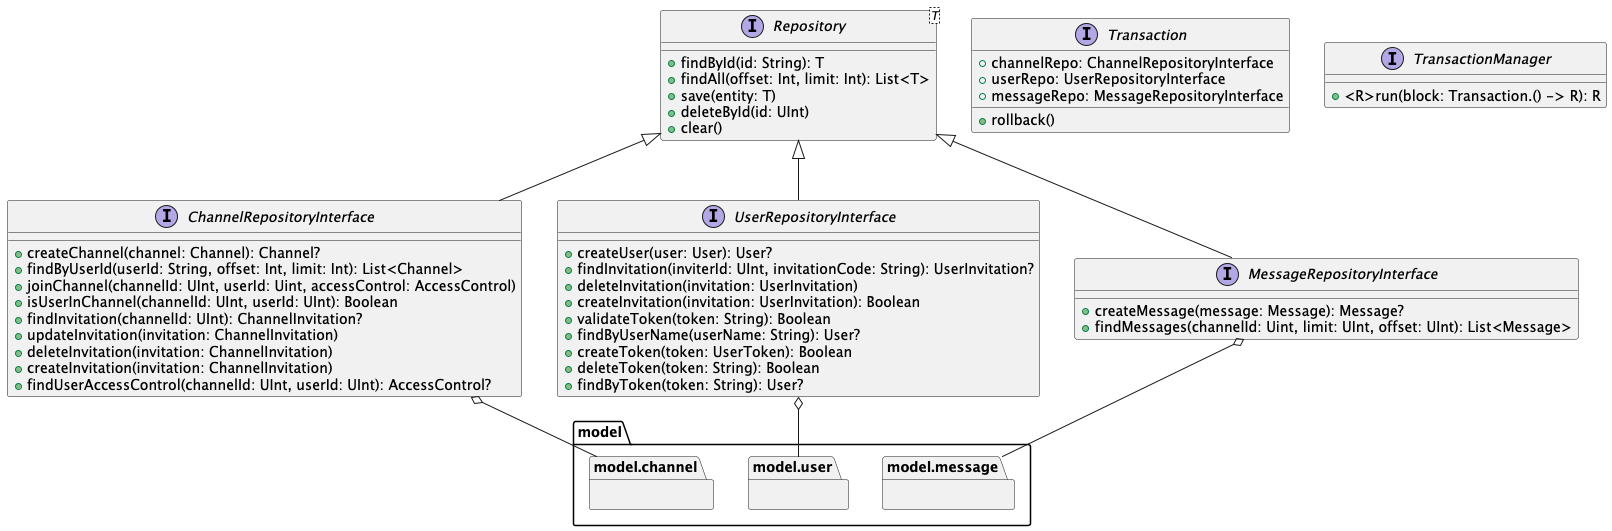

The diagram above was rendered by PlantUML. Its source (embedded in the PNG):
@startuml

interface Repository <T> {
    + findById(id: String): T
    + findAll(offset: Int, limit: Int): List<T>
    + save(entity: T)
    + deleteById(id: UInt)
    + clear()
}

interface ChannelRepositoryInterface {
    + createChannel(channel: Channel): Channel?
    + findByUserId(userId: String, offset: Int, limit: Int): List<Channel>
    + joinChannel(channelId: UInt, userId: Uint, accessControl: AccessControl)
    + isUserInChannel(channelId: UInt, userId: UInt): Boolean
    + findInvitation(channelId: UInt): ChannelInvitation?
    + updateInvitation(invitation: ChannelInvitation)
    + deleteInvitation(invitation: ChannelInvitation)
    + createInvitation(invitation: ChannelInvitation)
    + findUserAccessControl(channelId: UInt, userId: UInt): AccessControl?
}

interface UserRepositoryInterface {
    + createUser(user: User): User?
    + findInvitation(inviterId: UInt, invitationCode: String): UserInvitation?
    + deleteInvitation(invitation: UserInvitation)
    + createInvitation(invitation: UserInvitation): Boolean
    + validateToken(token: String): Boolean
    + findByUserName(userName: String): User?
    + createToken(token: UserToken): Boolean
    + deleteToken(token: String): Boolean
    + findByToken(token: String): User?
}

interface MessageRepositoryInterface {
    + createMessage(message: Message): Message?
    + findMessages(channelId: Uint, limit: UInt, offset: UInt): List<Message>
}

Repository <|-- UserRepositoryInterface
Repository <|-- ChannelRepositoryInterface
Repository <|-- MessageRepositoryInterface

namespace model.channel {}
namespace model.message {}
namespace model.user {}

MessageRepositoryInterface o-- message
UserRepositoryInterface o-- user
ChannelRepositoryInterface o-- channel



interface Transaction {
    + channelRepo: ChannelRepositoryInterface
    + userRepo: UserRepositoryInterface
    + messageRepo: MessageRepositoryInterface
    + rollback()
}

interface TransactionManager {
    + <R>run(block: Transaction.() -> R): R
}

@enduml